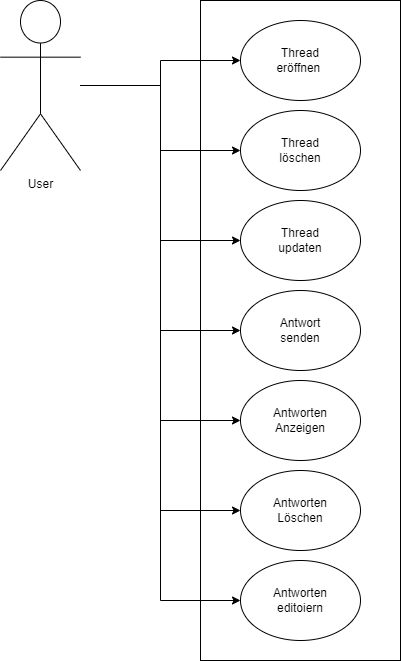

The diagram above was exported from draw.io. Its source (the exported page's mxGraphModel, read from the mxfile embedded in the PNG):
<mxGraphModel dx="1136" dy="634" grid="1" gridSize="10" guides="1" tooltips="1" connect="1" arrows="1" fold="1" page="1" pageScale="1" pageWidth="827" pageHeight="1169" background="none" math="0" shadow="0">
  <root>
    <mxCell id="0" />
    <mxCell id="1" parent="0" />
    <mxCell id="Qkbx9p1Kv_QJWJzqjC_H-1" value="" style="rounded=0;whiteSpace=wrap;html=1;" parent="1" vertex="1">
      <mxGeometry x="320" y="80" width="200" height="660" as="geometry" />
    </mxCell>
    <mxCell id="Qkbx9p1Kv_QJWJzqjC_H-2" value="Thread &lt;br&gt;eröffnen&amp;nbsp;" style="ellipse;whiteSpace=wrap;html=1;" parent="1" vertex="1">
      <mxGeometry x="360" y="100" width="120" height="80" as="geometry" />
    </mxCell>
    <mxCell id="Qkbx9p1Kv_QJWJzqjC_H-3" value="Antwort &lt;br&gt;senden" style="ellipse;whiteSpace=wrap;html=1;" parent="1" vertex="1">
      <mxGeometry x="360" y="370" width="120" height="80" as="geometry" />
    </mxCell>
    <mxCell id="Qkbx9p1Kv_QJWJzqjC_H-4" value="Antworten&lt;br&gt;Anzeigen" style="ellipse;whiteSpace=wrap;html=1;" parent="1" vertex="1">
      <mxGeometry x="360" y="460" width="120" height="80" as="geometry" />
    </mxCell>
    <mxCell id="Qkbx9p1Kv_QJWJzqjC_H-6" value="Antworten&lt;br&gt;Löschen" style="ellipse;whiteSpace=wrap;html=1;" parent="1" vertex="1">
      <mxGeometry x="360" y="550" width="120" height="80" as="geometry" />
    </mxCell>
    <mxCell id="Qkbx9p1Kv_QJWJzqjC_H-7" value="Antworten&lt;br&gt;editoiern" style="ellipse;whiteSpace=wrap;html=1;" parent="1" vertex="1">
      <mxGeometry x="360" y="640" width="120" height="80" as="geometry" />
    </mxCell>
    <mxCell id="Qkbx9p1Kv_QJWJzqjC_H-8" value="Thread &lt;br&gt;löschen" style="ellipse;whiteSpace=wrap;html=1;" parent="1" vertex="1">
      <mxGeometry x="360" y="190" width="120" height="80" as="geometry" />
    </mxCell>
    <mxCell id="Qkbx9p1Kv_QJWJzqjC_H-9" value="Thread &lt;br&gt;updaten" style="ellipse;whiteSpace=wrap;html=1;" parent="1" vertex="1">
      <mxGeometry x="360" y="280" width="120" height="80" as="geometry" />
    </mxCell>
    <mxCell id="Qkbx9p1Kv_QJWJzqjC_H-18" style="edgeStyle=orthogonalEdgeStyle;rounded=0;orthogonalLoop=1;jettySize=auto;html=1;" parent="1" source="Qkbx9p1Kv_QJWJzqjC_H-16" target="Qkbx9p1Kv_QJWJzqjC_H-2" edge="1">
      <mxGeometry relative="1" as="geometry" />
    </mxCell>
    <mxCell id="Qkbx9p1Kv_QJWJzqjC_H-19" style="edgeStyle=orthogonalEdgeStyle;rounded=0;orthogonalLoop=1;jettySize=auto;html=1;" parent="1" source="Qkbx9p1Kv_QJWJzqjC_H-16" target="Qkbx9p1Kv_QJWJzqjC_H-8" edge="1">
      <mxGeometry relative="1" as="geometry" />
    </mxCell>
    <mxCell id="Qkbx9p1Kv_QJWJzqjC_H-20" style="edgeStyle=orthogonalEdgeStyle;rounded=0;orthogonalLoop=1;jettySize=auto;html=1;entryX=0;entryY=0.5;entryDx=0;entryDy=0;" parent="1" source="Qkbx9p1Kv_QJWJzqjC_H-16" target="Qkbx9p1Kv_QJWJzqjC_H-9" edge="1">
      <mxGeometry relative="1" as="geometry" />
    </mxCell>
    <mxCell id="Qkbx9p1Kv_QJWJzqjC_H-21" style="edgeStyle=orthogonalEdgeStyle;rounded=0;orthogonalLoop=1;jettySize=auto;html=1;entryX=0;entryY=0.5;entryDx=0;entryDy=0;" parent="1" source="Qkbx9p1Kv_QJWJzqjC_H-16" target="Qkbx9p1Kv_QJWJzqjC_H-3" edge="1">
      <mxGeometry relative="1" as="geometry" />
    </mxCell>
    <mxCell id="Qkbx9p1Kv_QJWJzqjC_H-22" style="edgeStyle=orthogonalEdgeStyle;rounded=0;orthogonalLoop=1;jettySize=auto;html=1;entryX=0;entryY=0.5;entryDx=0;entryDy=0;" parent="1" source="Qkbx9p1Kv_QJWJzqjC_H-16" target="Qkbx9p1Kv_QJWJzqjC_H-4" edge="1">
      <mxGeometry relative="1" as="geometry" />
    </mxCell>
    <mxCell id="Qkbx9p1Kv_QJWJzqjC_H-23" style="edgeStyle=orthogonalEdgeStyle;rounded=0;orthogonalLoop=1;jettySize=auto;html=1;entryX=0;entryY=0.5;entryDx=0;entryDy=0;" parent="1" source="Qkbx9p1Kv_QJWJzqjC_H-16" target="Qkbx9p1Kv_QJWJzqjC_H-6" edge="1">
      <mxGeometry relative="1" as="geometry" />
    </mxCell>
    <mxCell id="Qkbx9p1Kv_QJWJzqjC_H-24" style="edgeStyle=orthogonalEdgeStyle;rounded=0;orthogonalLoop=1;jettySize=auto;html=1;entryX=0;entryY=0.5;entryDx=0;entryDy=0;" parent="1" source="Qkbx9p1Kv_QJWJzqjC_H-16" target="Qkbx9p1Kv_QJWJzqjC_H-7" edge="1">
      <mxGeometry relative="1" as="geometry" />
    </mxCell>
    <mxCell id="Qkbx9p1Kv_QJWJzqjC_H-16" value="User" style="shape=umlActor;verticalLabelPosition=bottom;verticalAlign=top;html=1;outlineConnect=0;" parent="1" vertex="1">
      <mxGeometry x="120" y="80" width="80" height="170" as="geometry" />
    </mxCell>
  </root>
</mxGraphModel>